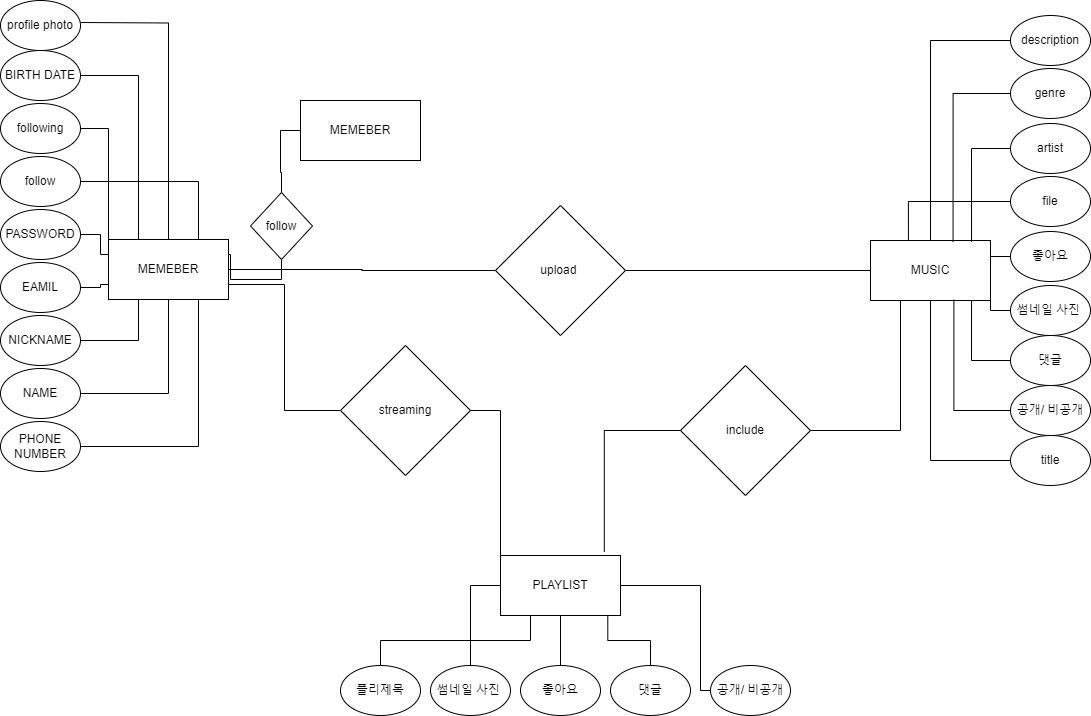

The diagram above was exported from draw.io. Its source (the exported page's mxGraphModel, read from the mxfile embedded in the PNG):
<mxGraphModel dx="1577" dy="404" grid="1" gridSize="10" guides="1" tooltips="1" connect="1" arrows="1" fold="1" page="1" pageScale="1" pageWidth="827" pageHeight="1169" math="0" shadow="0">
  <root>
    <mxCell id="0" />
    <mxCell id="1" parent="0" />
    <mxCell id="sAKNd0SHkHjI3ho_VnYt-93" style="edgeStyle=orthogonalEdgeStyle;rounded=0;orthogonalLoop=1;jettySize=auto;html=1;exitX=1;exitY=0.75;exitDx=0;exitDy=0;entryX=0;entryY=0.5;entryDx=0;entryDy=0;endArrow=none;endFill=0;" edge="1" parent="1" source="sAKNd0SHkHjI3ho_VnYt-1" target="sAKNd0SHkHjI3ho_VnYt-92">
      <mxGeometry relative="1" as="geometry" />
    </mxCell>
    <mxCell id="sAKNd0SHkHjI3ho_VnYt-1" value="MEMEBER" style="rounded=0;whiteSpace=wrap;html=1;" vertex="1" parent="1">
      <mxGeometry x="-262" y="524" width="120" height="60" as="geometry" />
    </mxCell>
    <mxCell id="sAKNd0SHkHjI3ho_VnYt-2" value="MUSIC" style="rounded=0;whiteSpace=wrap;html=1;" vertex="1" parent="1">
      <mxGeometry x="500" y="525" width="120" height="60" as="geometry" />
    </mxCell>
    <mxCell id="sAKNd0SHkHjI3ho_VnYt-3" value="PLAYLIST" style="rounded=0;whiteSpace=wrap;html=1;" vertex="1" parent="1">
      <mxGeometry x="130" y="840" width="120" height="60" as="geometry" />
    </mxCell>
    <mxCell id="sAKNd0SHkHjI3ho_VnYt-40" style="edgeStyle=orthogonalEdgeStyle;rounded=0;orthogonalLoop=1;jettySize=auto;html=1;exitX=1;exitY=0.5;exitDx=0;exitDy=0;entryX=0.25;entryY=0;entryDx=0;entryDy=0;endArrow=none;endFill=0;" edge="1" parent="1" source="sAKNd0SHkHjI3ho_VnYt-4" target="sAKNd0SHkHjI3ho_VnYt-1">
      <mxGeometry relative="1" as="geometry" />
    </mxCell>
    <mxCell id="sAKNd0SHkHjI3ho_VnYt-4" value="BIRTH DATE" style="ellipse;whiteSpace=wrap;html=1;" vertex="1" parent="1">
      <mxGeometry x="-370" y="335" width="80" height="50" as="geometry" />
    </mxCell>
    <mxCell id="sAKNd0SHkHjI3ho_VnYt-45" style="edgeStyle=orthogonalEdgeStyle;rounded=0;orthogonalLoop=1;jettySize=auto;html=1;entryX=0;entryY=0.75;entryDx=0;entryDy=0;endArrow=none;endFill=0;" edge="1" parent="1" source="sAKNd0SHkHjI3ho_VnYt-5" target="sAKNd0SHkHjI3ho_VnYt-1">
      <mxGeometry relative="1" as="geometry" />
    </mxCell>
    <mxCell id="sAKNd0SHkHjI3ho_VnYt-5" value="EAMIL" style="ellipse;whiteSpace=wrap;html=1;" vertex="1" parent="1">
      <mxGeometry x="-370" y="547" width="80" height="50" as="geometry" />
    </mxCell>
    <mxCell id="sAKNd0SHkHjI3ho_VnYt-41" style="edgeStyle=orthogonalEdgeStyle;rounded=0;orthogonalLoop=1;jettySize=auto;html=1;exitX=1;exitY=0.5;exitDx=0;exitDy=0;entryX=0;entryY=0;entryDx=0;entryDy=0;endArrow=none;endFill=0;" edge="1" parent="1" source="sAKNd0SHkHjI3ho_VnYt-6" target="sAKNd0SHkHjI3ho_VnYt-1">
      <mxGeometry relative="1" as="geometry" />
    </mxCell>
    <mxCell id="sAKNd0SHkHjI3ho_VnYt-6" value="following" style="ellipse;whiteSpace=wrap;html=1;" vertex="1" parent="1">
      <mxGeometry x="-370" y="388" width="80" height="50" as="geometry" />
    </mxCell>
    <mxCell id="sAKNd0SHkHjI3ho_VnYt-42" style="edgeStyle=orthogonalEdgeStyle;rounded=0;orthogonalLoop=1;jettySize=auto;html=1;exitX=1;exitY=0.5;exitDx=0;exitDy=0;entryX=0.75;entryY=0;entryDx=0;entryDy=0;endArrow=none;endFill=0;" edge="1" parent="1" source="sAKNd0SHkHjI3ho_VnYt-7" target="sAKNd0SHkHjI3ho_VnYt-1">
      <mxGeometry relative="1" as="geometry" />
    </mxCell>
    <mxCell id="sAKNd0SHkHjI3ho_VnYt-7" value="follow" style="ellipse;whiteSpace=wrap;html=1;" vertex="1" parent="1">
      <mxGeometry x="-370" y="441" width="80" height="50" as="geometry" />
    </mxCell>
    <mxCell id="sAKNd0SHkHjI3ho_VnYt-39" style="edgeStyle=orthogonalEdgeStyle;rounded=0;orthogonalLoop=1;jettySize=auto;html=1;exitX=1;exitY=0.5;exitDx=0;exitDy=0;entryX=0.5;entryY=0;entryDx=0;entryDy=0;endArrow=none;endFill=0;" edge="1" parent="1" target="sAKNd0SHkHjI3ho_VnYt-1">
      <mxGeometry relative="1" as="geometry">
        <mxPoint x="-290.00000000000523" y="307" as="sourcePoint" />
      </mxGeometry>
    </mxCell>
    <mxCell id="sAKNd0SHkHjI3ho_VnYt-8" value="profile photo" style="ellipse;whiteSpace=wrap;html=1;" vertex="1" parent="1">
      <mxGeometry x="-370" y="285" width="80" height="50" as="geometry" />
    </mxCell>
    <mxCell id="sAKNd0SHkHjI3ho_VnYt-48" style="edgeStyle=orthogonalEdgeStyle;rounded=0;orthogonalLoop=1;jettySize=auto;html=1;exitX=1;exitY=0.5;exitDx=0;exitDy=0;entryX=0.75;entryY=1;entryDx=0;entryDy=0;endArrow=none;endFill=0;" edge="1" parent="1" source="sAKNd0SHkHjI3ho_VnYt-9" target="sAKNd0SHkHjI3ho_VnYt-1">
      <mxGeometry relative="1" as="geometry" />
    </mxCell>
    <mxCell id="sAKNd0SHkHjI3ho_VnYt-9" value="PHONE NUMBER" style="ellipse;whiteSpace=wrap;html=1;" vertex="1" parent="1">
      <mxGeometry x="-370" y="706" width="80" height="50" as="geometry" />
    </mxCell>
    <mxCell id="sAKNd0SHkHjI3ho_VnYt-47" style="edgeStyle=orthogonalEdgeStyle;rounded=0;orthogonalLoop=1;jettySize=auto;html=1;entryX=0.5;entryY=1;entryDx=0;entryDy=0;endArrow=none;endFill=0;" edge="1" parent="1" source="sAKNd0SHkHjI3ho_VnYt-10" target="sAKNd0SHkHjI3ho_VnYt-1">
      <mxGeometry relative="1" as="geometry" />
    </mxCell>
    <mxCell id="sAKNd0SHkHjI3ho_VnYt-10" value="NAME" style="ellipse;whiteSpace=wrap;html=1;" vertex="1" parent="1">
      <mxGeometry x="-370" y="653" width="80" height="50" as="geometry" />
    </mxCell>
    <mxCell id="sAKNd0SHkHjI3ho_VnYt-46" style="edgeStyle=orthogonalEdgeStyle;rounded=0;orthogonalLoop=1;jettySize=auto;html=1;entryX=0.25;entryY=1;entryDx=0;entryDy=0;endArrow=none;endFill=0;" edge="1" parent="1" source="sAKNd0SHkHjI3ho_VnYt-11" target="sAKNd0SHkHjI3ho_VnYt-1">
      <mxGeometry relative="1" as="geometry" />
    </mxCell>
    <mxCell id="sAKNd0SHkHjI3ho_VnYt-11" value="NICKNAME" style="ellipse;whiteSpace=wrap;html=1;" vertex="1" parent="1">
      <mxGeometry x="-370" y="600" width="80" height="50" as="geometry" />
    </mxCell>
    <mxCell id="sAKNd0SHkHjI3ho_VnYt-44" style="edgeStyle=orthogonalEdgeStyle;rounded=0;orthogonalLoop=1;jettySize=auto;html=1;entryX=0;entryY=0.25;entryDx=0;entryDy=0;endArrow=none;endFill=0;" edge="1" parent="1" source="sAKNd0SHkHjI3ho_VnYt-12" target="sAKNd0SHkHjI3ho_VnYt-1">
      <mxGeometry relative="1" as="geometry" />
    </mxCell>
    <mxCell id="sAKNd0SHkHjI3ho_VnYt-12" value="PASSWORD" style="ellipse;whiteSpace=wrap;html=1;" vertex="1" parent="1">
      <mxGeometry x="-370" y="494" width="80" height="50" as="geometry" />
    </mxCell>
    <mxCell id="sAKNd0SHkHjI3ho_VnYt-13" value="공개/ 비공개" style="ellipse;whiteSpace=wrap;html=1;" vertex="1" parent="1">
      <mxGeometry x="640" y="670" width="80" height="50" as="geometry" />
    </mxCell>
    <mxCell id="sAKNd0SHkHjI3ho_VnYt-77" style="edgeStyle=orthogonalEdgeStyle;rounded=0;orthogonalLoop=1;jettySize=auto;html=1;entryX=1;entryY=0.75;entryDx=0;entryDy=0;endArrow=none;endFill=0;" edge="1" parent="1" source="sAKNd0SHkHjI3ho_VnYt-14" target="sAKNd0SHkHjI3ho_VnYt-2">
      <mxGeometry relative="1" as="geometry" />
    </mxCell>
    <mxCell id="sAKNd0SHkHjI3ho_VnYt-14" value="썸네일 사진&amp;nbsp;" style="ellipse;whiteSpace=wrap;html=1;" vertex="1" parent="1">
      <mxGeometry x="640" y="570" width="80" height="50" as="geometry" />
    </mxCell>
    <mxCell id="sAKNd0SHkHjI3ho_VnYt-80" style="edgeStyle=orthogonalEdgeStyle;rounded=0;orthogonalLoop=1;jettySize=auto;html=1;endArrow=none;endFill=0;" edge="1" parent="1" source="sAKNd0SHkHjI3ho_VnYt-15" target="sAKNd0SHkHjI3ho_VnYt-2">
      <mxGeometry relative="1" as="geometry" />
    </mxCell>
    <mxCell id="sAKNd0SHkHjI3ho_VnYt-15" value="title" style="ellipse;whiteSpace=wrap;html=1;" vertex="1" parent="1">
      <mxGeometry x="640" y="720" width="80" height="50" as="geometry" />
    </mxCell>
    <mxCell id="sAKNd0SHkHjI3ho_VnYt-16" value="artist" style="ellipse;whiteSpace=wrap;html=1;" vertex="1" parent="1">
      <mxGeometry x="640" y="408" width="80" height="50" as="geometry" />
    </mxCell>
    <mxCell id="sAKNd0SHkHjI3ho_VnYt-72" style="edgeStyle=orthogonalEdgeStyle;rounded=0;orthogonalLoop=1;jettySize=auto;html=1;endArrow=none;endFill=0;" edge="1" parent="1" source="sAKNd0SHkHjI3ho_VnYt-17" target="sAKNd0SHkHjI3ho_VnYt-2">
      <mxGeometry relative="1" as="geometry" />
    </mxCell>
    <mxCell id="sAKNd0SHkHjI3ho_VnYt-17" value="description" style="ellipse;whiteSpace=wrap;html=1;" vertex="1" parent="1">
      <mxGeometry x="640" y="300" width="80" height="50" as="geometry" />
    </mxCell>
    <mxCell id="sAKNd0SHkHjI3ho_VnYt-18" value="file" style="ellipse;whiteSpace=wrap;html=1;" vertex="1" parent="1">
      <mxGeometry x="640" y="461" width="80" height="50" as="geometry" />
    </mxCell>
    <mxCell id="sAKNd0SHkHjI3ho_VnYt-19" value="genre" style="ellipse;whiteSpace=wrap;html=1;" vertex="1" parent="1">
      <mxGeometry x="640" y="353" width="80" height="50" as="geometry" />
    </mxCell>
    <mxCell id="sAKNd0SHkHjI3ho_VnYt-76" style="edgeStyle=orthogonalEdgeStyle;rounded=0;orthogonalLoop=1;jettySize=auto;html=1;exitX=0;exitY=0.5;exitDx=0;exitDy=0;entryX=1;entryY=0.25;entryDx=0;entryDy=0;endArrow=none;endFill=0;" edge="1" parent="1" source="sAKNd0SHkHjI3ho_VnYt-22" target="sAKNd0SHkHjI3ho_VnYt-2">
      <mxGeometry relative="1" as="geometry" />
    </mxCell>
    <mxCell id="sAKNd0SHkHjI3ho_VnYt-22" value="좋아요" style="ellipse;whiteSpace=wrap;html=1;" vertex="1" parent="1">
      <mxGeometry x="640" y="516" width="80" height="50" as="geometry" />
    </mxCell>
    <mxCell id="sAKNd0SHkHjI3ho_VnYt-23" value="댓글" style="ellipse;whiteSpace=wrap;html=1;" vertex="1" parent="1">
      <mxGeometry x="640" y="620" width="80" height="50" as="geometry" />
    </mxCell>
    <mxCell id="sAKNd0SHkHjI3ho_VnYt-81" style="edgeStyle=orthogonalEdgeStyle;rounded=0;orthogonalLoop=1;jettySize=auto;html=1;exitX=0.5;exitY=0;exitDx=0;exitDy=0;entryX=0.25;entryY=1;entryDx=0;entryDy=0;endArrow=none;endFill=0;" edge="1" parent="1" source="sAKNd0SHkHjI3ho_VnYt-26" target="sAKNd0SHkHjI3ho_VnYt-3">
      <mxGeometry relative="1" as="geometry" />
    </mxCell>
    <mxCell id="sAKNd0SHkHjI3ho_VnYt-26" value="플리제목" style="ellipse;whiteSpace=wrap;html=1;" vertex="1" parent="1">
      <mxGeometry x="-30" y="950" width="80" height="50" as="geometry" />
    </mxCell>
    <mxCell id="sAKNd0SHkHjI3ho_VnYt-27" value="댓글" style="ellipse;whiteSpace=wrap;html=1;" vertex="1" parent="1">
      <mxGeometry x="240" y="950" width="80" height="50" as="geometry" />
    </mxCell>
    <mxCell id="sAKNd0SHkHjI3ho_VnYt-83" style="edgeStyle=orthogonalEdgeStyle;rounded=0;orthogonalLoop=1;jettySize=auto;html=1;endArrow=none;endFill=0;" edge="1" parent="1" source="sAKNd0SHkHjI3ho_VnYt-32" target="sAKNd0SHkHjI3ho_VnYt-3">
      <mxGeometry relative="1" as="geometry" />
    </mxCell>
    <mxCell id="sAKNd0SHkHjI3ho_VnYt-32" value="좋아요" style="ellipse;whiteSpace=wrap;html=1;" vertex="1" parent="1">
      <mxGeometry x="150" y="950" width="80" height="50" as="geometry" />
    </mxCell>
    <mxCell id="sAKNd0SHkHjI3ho_VnYt-82" style="edgeStyle=orthogonalEdgeStyle;rounded=0;orthogonalLoop=1;jettySize=auto;html=1;entryX=0;entryY=0.5;entryDx=0;entryDy=0;endArrow=none;endFill=0;" edge="1" parent="1" source="sAKNd0SHkHjI3ho_VnYt-33" target="sAKNd0SHkHjI3ho_VnYt-3">
      <mxGeometry relative="1" as="geometry" />
    </mxCell>
    <mxCell id="sAKNd0SHkHjI3ho_VnYt-33" value="썸네일 사진&amp;nbsp;" style="ellipse;whiteSpace=wrap;html=1;" vertex="1" parent="1">
      <mxGeometry x="60" y="950" width="80" height="50" as="geometry" />
    </mxCell>
    <mxCell id="sAKNd0SHkHjI3ho_VnYt-85" style="edgeStyle=orthogonalEdgeStyle;rounded=0;orthogonalLoop=1;jettySize=auto;html=1;entryX=1;entryY=0.25;entryDx=0;entryDy=0;endArrow=none;endFill=0;" edge="1" parent="1" source="sAKNd0SHkHjI3ho_VnYt-34" target="sAKNd0SHkHjI3ho_VnYt-3">
      <mxGeometry relative="1" as="geometry">
        <Array as="points">
          <mxPoint x="330" y="975" />
          <mxPoint x="330" y="870" />
          <mxPoint x="250" y="870" />
        </Array>
      </mxGeometry>
    </mxCell>
    <mxCell id="sAKNd0SHkHjI3ho_VnYt-34" value="공개/ 비공개" style="ellipse;whiteSpace=wrap;html=1;" vertex="1" parent="1">
      <mxGeometry x="340" y="950" width="80" height="50" as="geometry" />
    </mxCell>
    <mxCell id="sAKNd0SHkHjI3ho_VnYt-86" style="edgeStyle=orthogonalEdgeStyle;rounded=0;orthogonalLoop=1;jettySize=auto;html=1;exitX=0;exitY=0.5;exitDx=0;exitDy=0;endArrow=none;endFill=0;" edge="1" parent="1" source="sAKNd0SHkHjI3ho_VnYt-37" target="sAKNd0SHkHjI3ho_VnYt-1">
      <mxGeometry relative="1" as="geometry" />
    </mxCell>
    <mxCell id="sAKNd0SHkHjI3ho_VnYt-87" style="edgeStyle=orthogonalEdgeStyle;rounded=0;orthogonalLoop=1;jettySize=auto;html=1;exitX=1;exitY=0.5;exitDx=0;exitDy=0;entryX=0;entryY=0.5;entryDx=0;entryDy=0;endArrow=none;endFill=0;" edge="1" parent="1" source="sAKNd0SHkHjI3ho_VnYt-37" target="sAKNd0SHkHjI3ho_VnYt-2">
      <mxGeometry relative="1" as="geometry" />
    </mxCell>
    <mxCell id="sAKNd0SHkHjI3ho_VnYt-37" value="upload&amp;nbsp;" style="rhombus;whiteSpace=wrap;html=1;" vertex="1" parent="1">
      <mxGeometry x="125" y="490" width="130" height="130" as="geometry" />
    </mxCell>
    <mxCell id="sAKNd0SHkHjI3ho_VnYt-73" style="edgeStyle=orthogonalEdgeStyle;rounded=0;orthogonalLoop=1;jettySize=auto;html=1;exitX=0;exitY=0.5;exitDx=0;exitDy=0;entryX=0.688;entryY=0.021;entryDx=0;entryDy=0;entryPerimeter=0;endArrow=none;endFill=0;" edge="1" parent="1" source="sAKNd0SHkHjI3ho_VnYt-19" target="sAKNd0SHkHjI3ho_VnYt-2">
      <mxGeometry relative="1" as="geometry" />
    </mxCell>
    <mxCell id="sAKNd0SHkHjI3ho_VnYt-74" style="edgeStyle=orthogonalEdgeStyle;rounded=0;orthogonalLoop=1;jettySize=auto;html=1;entryX=0.842;entryY=0.021;entryDx=0;entryDy=0;entryPerimeter=0;endArrow=none;endFill=0;" edge="1" parent="1" source="sAKNd0SHkHjI3ho_VnYt-16" target="sAKNd0SHkHjI3ho_VnYt-2">
      <mxGeometry relative="1" as="geometry" />
    </mxCell>
    <mxCell id="sAKNd0SHkHjI3ho_VnYt-75" style="edgeStyle=orthogonalEdgeStyle;rounded=0;orthogonalLoop=1;jettySize=auto;html=1;entryX=0.316;entryY=0.007;entryDx=0;entryDy=0;entryPerimeter=0;endArrow=none;endFill=0;" edge="1" parent="1" source="sAKNd0SHkHjI3ho_VnYt-18" target="sAKNd0SHkHjI3ho_VnYt-2">
      <mxGeometry relative="1" as="geometry" />
    </mxCell>
    <mxCell id="sAKNd0SHkHjI3ho_VnYt-78" style="edgeStyle=orthogonalEdgeStyle;rounded=0;orthogonalLoop=1;jettySize=auto;html=1;entryX=0.842;entryY=1.004;entryDx=0;entryDy=0;entryPerimeter=0;endArrow=none;endFill=0;" edge="1" parent="1" source="sAKNd0SHkHjI3ho_VnYt-23" target="sAKNd0SHkHjI3ho_VnYt-2">
      <mxGeometry relative="1" as="geometry" />
    </mxCell>
    <mxCell id="sAKNd0SHkHjI3ho_VnYt-79" style="edgeStyle=orthogonalEdgeStyle;rounded=0;orthogonalLoop=1;jettySize=auto;html=1;entryX=0.695;entryY=0.989;entryDx=0;entryDy=0;entryPerimeter=0;endArrow=none;endFill=0;" edge="1" parent="1" source="sAKNd0SHkHjI3ho_VnYt-13" target="sAKNd0SHkHjI3ho_VnYt-2">
      <mxGeometry relative="1" as="geometry" />
    </mxCell>
    <mxCell id="sAKNd0SHkHjI3ho_VnYt-84" style="edgeStyle=orthogonalEdgeStyle;rounded=0;orthogonalLoop=1;jettySize=auto;html=1;exitX=0.5;exitY=0;exitDx=0;exitDy=0;entryX=0.894;entryY=1.003;entryDx=0;entryDy=0;entryPerimeter=0;endArrow=none;endFill=0;" edge="1" parent="1" source="sAKNd0SHkHjI3ho_VnYt-27" target="sAKNd0SHkHjI3ho_VnYt-3">
      <mxGeometry relative="1" as="geometry" />
    </mxCell>
    <mxCell id="sAKNd0SHkHjI3ho_VnYt-94" style="edgeStyle=orthogonalEdgeStyle;rounded=0;orthogonalLoop=1;jettySize=auto;html=1;exitX=1;exitY=0.5;exitDx=0;exitDy=0;entryX=0;entryY=0;entryDx=0;entryDy=0;endArrow=none;endFill=0;" edge="1" parent="1" source="sAKNd0SHkHjI3ho_VnYt-92" target="sAKNd0SHkHjI3ho_VnYt-3">
      <mxGeometry relative="1" as="geometry" />
    </mxCell>
    <mxCell id="sAKNd0SHkHjI3ho_VnYt-92" value="streaming" style="rhombus;whiteSpace=wrap;html=1;" vertex="1" parent="1">
      <mxGeometry x="-30" y="630" width="130" height="130" as="geometry" />
    </mxCell>
    <mxCell id="sAKNd0SHkHjI3ho_VnYt-95" value="MEMEBER" style="rounded=0;whiteSpace=wrap;html=1;" vertex="1" parent="1">
      <mxGeometry x="-70" y="385" width="120" height="60" as="geometry" />
    </mxCell>
    <mxCell id="sAKNd0SHkHjI3ho_VnYt-97" style="edgeStyle=orthogonalEdgeStyle;rounded=0;orthogonalLoop=1;jettySize=auto;html=1;entryX=0;entryY=0.5;entryDx=0;entryDy=0;endArrow=none;endFill=0;" edge="1" parent="1" source="sAKNd0SHkHjI3ho_VnYt-96" target="sAKNd0SHkHjI3ho_VnYt-95">
      <mxGeometry relative="1" as="geometry" />
    </mxCell>
    <mxCell id="sAKNd0SHkHjI3ho_VnYt-101" style="edgeStyle=orthogonalEdgeStyle;rounded=0;orthogonalLoop=1;jettySize=auto;html=1;exitX=0.5;exitY=1;exitDx=0;exitDy=0;entryX=1;entryY=0.25;entryDx=0;entryDy=0;endArrow=none;endFill=0;" edge="1" parent="1" source="sAKNd0SHkHjI3ho_VnYt-96" target="sAKNd0SHkHjI3ho_VnYt-1">
      <mxGeometry relative="1" as="geometry" />
    </mxCell>
    <mxCell id="sAKNd0SHkHjI3ho_VnYt-96" value="follow" style="rhombus;whiteSpace=wrap;html=1;" vertex="1" parent="1">
      <mxGeometry x="-120" y="477" width="62" height="67" as="geometry" />
    </mxCell>
    <mxCell id="sAKNd0SHkHjI3ho_VnYt-106" style="edgeStyle=orthogonalEdgeStyle;rounded=0;orthogonalLoop=1;jettySize=auto;html=1;exitX=1;exitY=0.5;exitDx=0;exitDy=0;entryX=0.25;entryY=1;entryDx=0;entryDy=0;endArrow=none;endFill=0;" edge="1" parent="1" source="sAKNd0SHkHjI3ho_VnYt-104" target="sAKNd0SHkHjI3ho_VnYt-2">
      <mxGeometry relative="1" as="geometry" />
    </mxCell>
    <mxCell id="sAKNd0SHkHjI3ho_VnYt-104" value="include" style="rhombus;whiteSpace=wrap;html=1;" vertex="1" parent="1">
      <mxGeometry x="310" y="650" width="130" height="130" as="geometry" />
    </mxCell>
    <mxCell id="sAKNd0SHkHjI3ho_VnYt-105" style="edgeStyle=orthogonalEdgeStyle;rounded=0;orthogonalLoop=1;jettySize=auto;html=1;entryX=0.865;entryY=-0.062;entryDx=0;entryDy=0;entryPerimeter=0;endArrow=none;endFill=0;" edge="1" parent="1" source="sAKNd0SHkHjI3ho_VnYt-104" target="sAKNd0SHkHjI3ho_VnYt-3">
      <mxGeometry relative="1" as="geometry" />
    </mxCell>
  </root>
</mxGraphModel>